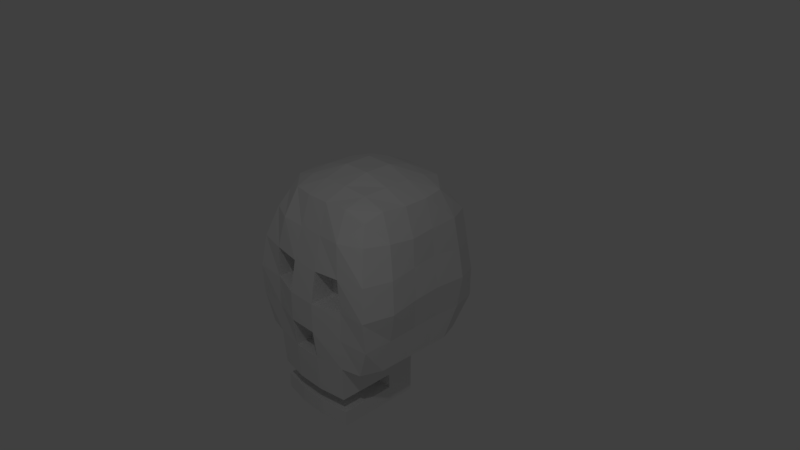# Source: Skull.blend  (saved by Blender 2.79.0; exported with 4.5.12 LTS)
import bpy
from mathutils import Matrix  # noqa: F401  (used for matrix-valued properties, if any)

bpy.ops.wm.read_factory_settings(use_empty=True)
scene = bpy.context.scene
scene.name = 'Scene'

# ---- collections
col_collection_1 = bpy.data.collections.new('Collection 1'); scene.collection.children.link(col_collection_1)

# ---- materials (node trees are filled in below, after node groups)
mat_material = bpy.data.materials.new('Material')
mat_material.alpha_threshold = 0.0
mat_material.use_transparent_shadow = False
mat_material.roughness = 0.5
mat_material.line_color = (0.0, 0.0, 0.0, 1.0)

# ---- material node trees

# ---- world
world_world = bpy.data.worlds.new('World'); scene.world = world_world
world_world.color = (0.05088, 0.05088, 0.05088)
world_world.use_sun_shadow = False
world_world.sun_shadow_jitter_overblur = 0.0
world_world.cycles.sampling_method = 'MANUAL'

# ---- cameras
cam_camera = bpy.data.cameras.new('Camera')
cam_camera.clip_end = 100.0
cam_camera.lens = 35.0
cam_camera.sensor_width = 32.0
cam_camera.sensor_height = 18.0
cam_camera.ortho_scale = 7.314
cam_camera.dof.focus_distance = 0.0
cam_camera.dof.aperture_fstop = 128.0

# ---- lights
light_lamp = bpy.data.lights.new('Lamp', 'POINT')
light_lamp.transmission_factor = 0.0
light_lamp.cutoff_distance = 30.0
light_lamp.energy = 100.0
light_lamp.shadow_buffer_clip_start = 1.001
light_lamp.shadow_soft_size = 0.1
light_lamp.shadow_maximum_resolution = 0.006
light_lamp.use_absolute_resolution = True

# ---- meshes
me_cube = bpy.data.meshes.new('Cube')
me_cube.from_pydata([(0.8599, 0.6939, -1.0), (0.8601, -0.9307, -1.0), (-0.8601, -0.9307, -1.0), (-0.8599, 0.6939, -1.0), (0.6682, 0.6594, 0.9592), (0.6986, -0.6699, 0.8948), (-0.7064, -0.6699, 0.8972), (-0.6461, 0.6594, 0.9614), (0.9648, 0.4134, -1.001), (0.9634, 0.1224, -1.002), (0.9633, -0.263, -1.002), (0.9681, -0.6515, -1.0), (0.581, 0.8022, -1.0), (0.1937, 0.8022, -1.0), (-0.1937, 0.8022, -1.0), (-0.581, 0.8022, -1.0), (0.9203, 0.9319, -0.5875), (0.8885, 0.9749, -0.2183), (0.846, 0.9297, 0.1719), (0.798, 0.8761, 0.6466), (0.5989, -0.9981, -1.001), (0.1996, -1.064, -1.001), (-0.1996, -1.064, -1.001), (-0.5989, -0.9981, -1.001), (1.0, -0.9531, -0.6), (0.9876, -0.9864, -0.1843), (0.9352, -0.929, 0.2539), (0.8098, -0.7985, 0.6761), (-0.9681, -0.6515, -1.0), (-0.9633, -0.263, -1.002), (-0.9634, 0.1224, -1.002), (-0.9648, 0.4134, -1.001), (-1.0, -0.9531, -0.6), (-0.9856, -0.9864, -0.1844), (-0.925, -0.9291, 0.2538), (-0.7911, -0.7986, 0.676), (-0.9199, 0.9316, -0.5879), (-0.8915, 0.9802, -0.2246), (-0.8366, 0.9298, 0.1718), (-0.7796, 0.8762, 0.6468), (0.7863, 0.4673, 1.022), (0.853, 0.1706, 1.021), (0.853, -0.166, 1.021), (0.7863, -0.4628, 1.023), (0.4603, 0.7533, 1.033), (0.1654, 0.7991, 1.039), (-0.1536, 0.7987, 1.039), (-0.4413, 0.7532, 1.034), (0.4603, -0.7495, 1.033), (0.1654, -0.7968, 1.039), (-0.1536, -0.7964, 1.039), (-0.4413, -0.7494, 1.035), (-0.7639, -0.4628, 1.026), (-0.8302, -0.166, 1.025), (-0.8302, 0.1706, 1.025), (-0.7639, 0.4673, 1.026), (0.4931, 0.8957, 0.6414), (0.1758, 0.9423, 0.625), (-0.1665, 0.9419, 0.6253), (-0.4772, 0.8956, 0.6419), (0.5502, 1.026, 0.1878), (0.1901, 1.057, 0.1637), (-0.1865, 1.056, 0.164), (-0.5421, 1.026, 0.188), (0.5723, 1.067, -0.2253), (0.1928, 1.078, -0.2385), (-0.1928, 1.079, -0.2396), (-0.5733, 1.071, -0.2304), (0.5898, 1.021, -0.6127), (0.1965, 1.02, -0.6133), (-0.1964, 1.02, -0.6133), (-0.5896, 1.02, -0.6129), (-1.0, -0.5531, -0.6), (-1.0, -0.1531, -0.6), (-1.0, 0.2469, -0.6), (-0.9884, 0.7252, -0.6086), (-1.103, -0.5917, -0.1843), (-1.103, -0.1971, -0.1843), (-1.103, 0.1975, -0.1843), (-1.081, 0.6656, -0.207), (-1.038, -0.5586, 0.2518), (-1.038, -0.1856, 0.2516), (-1.038, 0.1876, 0.2513), (-1.016, 0.6339, 0.2184), (-0.9167, -0.4954, 0.6665), (-0.9676, -0.173, 0.6498), (-0.9676, 0.1768, 0.6498), (-0.91, 0.5817, 0.6514), (0.6, -1.0, -0.6), (0.2, -1.113, -0.6), (-0.2, -1.113, -0.6), (-0.6, -1.0, -0.6), (0.5955, -0.9913, -0.19), (0.1999, -1.113, -0.1995), (-0.1999, -1.113, -0.1994), (-0.5941, -0.9912, -0.1898), (0.5702, -0.9993, 0.2436), (0.1969, -1.032, 0.2186), (-0.1933, -1.032, 0.2189), (-0.5618, -0.9992, 0.2437), (0.5004, -0.9349, 0.6709), (0.1784, -0.9212, 0.6544), (-0.169, -0.9207, 0.6546), (-0.4842, -0.9348, 0.6712), (0.9852, 0.6289, -0.5955), (0.9886, 0.2446, -0.5806), (0.9934, -0.1515, -0.5888), (0.9999, -0.553, -0.5999), (1.047, 0.6441, -0.1635), (1.052, 0.1878, -0.123), (1.067, -0.1889, -0.1395), (1.099, -0.5876, -0.1764), (0.9935, 0.614, 0.2456), (0.9929, 0.1772, 0.2945), (1.015, -0.1781, 0.2784), (1.051, -0.5585, 0.2518), (0.9324, 0.5817, 0.651), (0.9644, 0.1722, 0.6614), (0.9901, -0.173, 0.6491), (0.9392, -0.4954, 0.666), (0.4892, 0.4816, 1.119), (0.5305, 0.1755, 1.155), (0.5305, -0.1717, 1.155), (0.4892, -0.4779, 1.12), (0.1765, 0.5137, 1.162), (0.1907, 0.1864, 1.25), (0.1907, -0.1842, 1.25), (0.1765, -0.5114, 1.162), (-0.1651, 0.5134, 1.162), (-0.1798, 0.1863, 1.25), (-0.1798, -0.1841, 1.25), (-0.1651, -0.5111, 1.162), (-0.4702, 0.4816, 1.122), (-0.5113, 0.1755, 1.159), (-0.5113, -0.1717, 1.159), (-0.4702, -0.4778, 1.122), (0.5955, 0.5008, -1.003), (0.1985, 0.5008, -1.003), (-0.1985, 0.5008, -1.003), (-0.5955, 0.5008, -1.003), (0.5926, 0.1975, -1.004), (0.1975, 0.1975, -1.004), (-0.1975, 0.1975, -1.004), (-0.5926, 0.1975, -1.004), (0.5926, -0.1975, -1.004), (0.1975, -0.1975, -1.004), (-0.1975, -0.1975, -1.004), (-0.5926, -0.1975, -1.004), (0.5972, -0.5972, -1.002), (0.193, 0.193, -1.696), (0.579, 0.193, -1.696), (-0.5972, -0.5972, -1.002), (0.5959, -0.7737, -0.1907), (0.2, -0.7797, -0.1996), (-0.1999, -0.7796, -0.1995), (-0.5946, -0.7736, -0.1906), (0.5718, -0.7374, 0.2413), (0.1972, -0.7623, 0.2171), (-0.1938, -0.762, 0.2174), (-0.5637, -0.7372, 0.2414), (0.5825, -0.9709, -1.49), (0.1942, -1.035, -1.49), (-0.1942, -1.035, -1.49), (-0.5825, -0.9709, -1.49), (0.579, 0.193, -1.49), (0.193, 0.193, -1.49), (-0.193, 0.193, -1.49), (-0.579, 0.193, -1.49), (0.579, -0.193, -1.49), (0.193, -0.193, -1.49), (-0.193, -0.193, -1.49), (-0.579, -0.193, -1.49), (0.5825, -0.5825, -1.49), (0.1942, -0.5825, -1.49), (-0.1942, -0.5825, -1.49), (-0.5825, -0.5825, -1.49), (-0.193, 0.193, -1.696), (-0.579, 0.193, -1.696), (0.579, -0.193, -1.696), (0.193, -0.193, -1.696), (-0.193, -0.193, -1.696), (-0.579, -0.193, -1.696), (0.579, 0.193, -1.914), (0.193, 0.193, -1.914), (-0.193, 0.193, -1.914), (-0.579, 0.193, -1.914), (0.579, -0.193, -1.914), (0.193, -0.193, -1.914), (-0.193, -0.193, -1.914), (-0.579, -0.193, -1.914), (0.579, -0.5662, -1.696), (0.193, -0.5662, -1.696), (-0.193, -0.5662, -1.696), (-0.579, -0.5662, -1.696), (0.579, -0.5662, -1.914), (0.193, -0.5662, -1.914), (-0.193, -0.5662, -1.914), (-0.579, -0.5662, -1.914), (0.579, -0.9424, -1.696), (0.193, -1.006, -1.696), (-0.193, -1.006, -1.696), (-0.579, -0.9424, -1.696), (0.579, -0.9424, -1.914), (0.193, -1.006, -1.914), (-0.193, -1.006, -1.914), (-0.579, -0.9424, -1.914), (0.1998, -0.8361, -1.0), (-0.1998, -0.8361, -1.0), (0.2, -0.837, -0.6), (-0.2, -0.837, -0.6)], [], [(151, 23, 2, 28), (135, 52, 51), (119, 43, 5), (103, 51, 6), (87, 55, 7, 39), (71, 15, 3, 36), (47, 59, 39, 7), (59, 63, 38, 39), (63, 67, 37, 38), (67, 71, 36, 37), (4, 19, 56, 44), (44, 56, 57, 45), (45, 57, 58, 46), (46, 58, 59, 47), (19, 18, 60, 56), (56, 60, 61, 57), (57, 61, 62, 58), (58, 62, 63, 59), (18, 17, 64, 60), (60, 64, 65, 61), (61, 65, 66, 62), (62, 66, 67, 63), (17, 16, 68, 64), (64, 68, 69, 65), (65, 69, 70, 66), (66, 70, 71, 67), (16, 0, 12, 68), (68, 12, 13, 69), (69, 13, 14, 70), (70, 14, 15, 71), (31, 75, 36, 3), (75, 79, 37, 36), (79, 83, 38, 37), (83, 87, 39, 38), (2, 32, 72, 28), (28, 72, 73, 29), (29, 73, 74, 30), (30, 74, 75, 31), (32, 33, 76, 72), (72, 76, 77, 73), (73, 77, 78, 74), (74, 78, 79, 75), (33, 34, 80, 76), (76, 80, 81, 77), (77, 81, 82, 78), (78, 82, 83, 79), (34, 35, 84, 80), (80, 84, 85, 81), (81, 85, 86, 82), (82, 86, 87, 83), (35, 6, 84), (84, 52, 53, 85), (85, 53, 54, 86), (86, 54, 55, 87), (23, 91, 32, 2), (91, 95, 33, 32), (95, 99, 34, 33), (99, 103, 35, 34), (1, 24, 88, 20), (20, 88, 89, 21), (90, 22, 207, 209), (22, 90, 91, 23), (24, 25, 92, 88), (88, 92, 93, 89), (89, 93, 94, 90), (90, 94, 95, 91), (25, 26, 96, 92), (95, 94, 154, 155), (93, 97, 98, 94), (99, 95, 155, 159), (26, 27, 100, 96), (96, 100, 101, 97), (97, 101, 102, 98), (98, 102, 103, 99), (27, 5, 100), (100, 48, 49, 101), (101, 49, 50, 102), (102, 50, 51, 103), (11, 107, 24, 1), (107, 111, 25, 24), (111, 115, 26, 25), (115, 119, 27, 26), (0, 16, 104, 8), (8, 104, 105, 9), (9, 105, 106, 10), (10, 106, 107, 11), (16, 17, 108, 104), (104, 108, 109, 105), (105, 109, 110, 106), (106, 110, 111, 107), (17, 18, 112, 108), (108, 112, 113, 109), (109, 113, 114, 110), (110, 114, 115, 111), (18, 19, 116, 112), (112, 116, 117, 113), (113, 117, 118, 114), (114, 118, 119, 115), (19, 4, 40, 116), (116, 40, 41, 117), (117, 41, 42, 118), (118, 42, 43, 119), (43, 123, 48), (123, 127, 49, 48), (127, 131, 50, 49), (131, 135, 51, 50), (4, 44, 40), (40, 120, 121, 41), (41, 121, 122, 42), (42, 122, 123, 43), (44, 45, 124, 120), (120, 124, 125, 121), (121, 125, 126, 122), (122, 126, 127, 123), (45, 46, 128, 124), (124, 128, 129, 125), (125, 129, 130, 126), (126, 130, 131, 127), (46, 47, 132, 128), (128, 132, 133, 129), (129, 133, 134, 130), (130, 134, 135, 131), (47, 55, 132), (132, 55, 54, 133), (133, 54, 53, 134), (134, 53, 52, 135), (15, 139, 31, 3), (139, 143, 30, 31), (143, 147, 29, 30), (147, 151, 28, 29), (0, 8, 136, 12), (12, 136, 137, 13), (13, 137, 138, 14), (14, 138, 139, 15), (8, 9, 140, 136), (136, 140, 141, 137), (137, 141, 142, 138), (138, 142, 143, 139), (9, 10, 144, 140), (142, 146, 170, 166), (141, 145, 146, 142), (141, 140, 164, 165), (10, 11, 148, 144), (145, 141, 165, 169), (148, 20, 160, 172), (140, 144, 168, 164), (11, 1, 20, 148), (146, 145, 169, 170), (151, 147, 171, 175), (22, 23, 163, 162), (152, 156, 157, 153), (154, 158, 159, 155), (97, 93, 153, 157), (93, 92, 152, 153), (98, 99, 159, 158), (96, 97, 157, 156), (94, 98, 158, 154), (92, 96, 156, 152), (170, 171, 181, 180), (164, 168, 178, 150), (168, 172, 173, 169), (169, 173, 174, 170), (170, 174, 175, 171), (172, 160, 161, 173), (173, 161, 162, 174), (174, 162, 163, 175), (147, 143, 167, 171), (143, 142, 166, 167), (20, 21, 161, 160), (23, 151, 175, 163), (144, 148, 172, 168), (21, 22, 162, 161), (179, 187, 195, 191), (179, 149, 183, 187), (168, 169, 179, 178), (171, 167, 177, 181), (165, 164, 150, 149), (169, 165, 149, 179), (167, 166, 176, 177), (166, 170, 180, 176), (182, 186, 187, 183), (184, 188, 189, 185), (177, 176, 184, 185), (176, 180, 188, 184), (150, 178, 186, 182), (188, 180, 192, 196), (149, 150, 182, 183), (181, 177, 185, 189), (192, 200, 199, 191), (191, 195, 196, 192), (180, 181, 193, 192), (186, 178, 190, 194), (189, 188, 196, 197), (181, 189, 197, 193), (178, 179, 191, 190), (187, 186, 194, 195), (200, 201, 205, 204), (198, 199, 203, 202), (195, 194, 202, 203), (190, 191, 199, 198), (194, 190, 198, 202), (193, 197, 205, 201), (197, 196, 204, 205), (192, 193, 201, 200), (199, 200, 204, 203), (204, 196, 195, 203), (206, 208, 209, 207), (22, 21, 206, 207), (89, 90, 209, 208), (21, 89, 208, 206), (48, 5, 43), (40, 44, 120), (55, 47, 7), (51, 52, 6), (5, 27, 119), (84, 6, 52), (6, 35, 103), (100, 5, 48)])
me_cube.materials.append(mat_material)
me_cube.use_remesh_preserve_volume = False
me_cube.use_remesh_preserve_attributes = False
me_cube.use_mirror_vertex_groups = False
me_cube.update()

# ---- objects
ob_cube = bpy.data.objects.new('Cube', me_cube)
ob_lamp = bpy.data.objects.new('Lamp', light_lamp)
ob_camera = bpy.data.objects.new('Camera', cam_camera)

# ---- transforms, parenting, visibility, modifiers, constraints
ob_cube.location = (0.0, 0.0, 0.0)
ob_cube.lock_rotations_4d = False
ob_cube.empty_display_type = 'ARROWS'
ob_cube.lineart.crease_threshold = 0.0
ob_lamp.location = (4.076, -4.246, 5.904)
ob_lamp.rotation_euler = (0.6503, 0.05522, 1.866)
ob_lamp.lock_rotations_4d = False
ob_lamp.empty_display_type = 'ARROWS'
ob_lamp.color = (0.0, 0.0, 0.0, 0.0)
ob_lamp.lineart.crease_threshold = 0.0
ob_camera.location = (7.481, -6.508, 5.344)
ob_camera.rotation_euler = (1.109, 0.0, 0.8149)
ob_camera.lock_rotations_4d = False
ob_camera.empty_display_type = 'ARROWS'
ob_camera.color = (0.0, 0.0, 0.0, 0.0)
ob_camera.display_type = 'WIRE'
ob_camera.lineart.crease_threshold = 0.0

# ---- collection membership
col_collection_1.objects.link(ob_cube)
col_collection_1.objects.link(ob_lamp)
col_collection_1.objects.link(ob_camera)

# ---- scene / render settings (as saved in the file)
scene.camera = ob_camera
scene.frame_start = 1; scene.frame_end = 250; scene.frame_set(1)
scene.render.engine = 'BLENDER_EEVEE_NEXT'
scene.render.resolution_percentage = 50
scene.render.dither_intensity = 0.0
scene.cycles.use_denoising = False
scene.cycles.samples = 128
scene.cycles.sampling_pattern = 'TABULATED_SOBOL'
scene.cycles.use_adaptive_sampling = False
scene.cycles.use_light_tree = False
scene.cycles.blur_glossy = 0.0
scene.cycles.sample_clamp_indirect = 0.0
scene.view_settings.view_transform = 'Standard'
bpy.context.view_layer.update()
